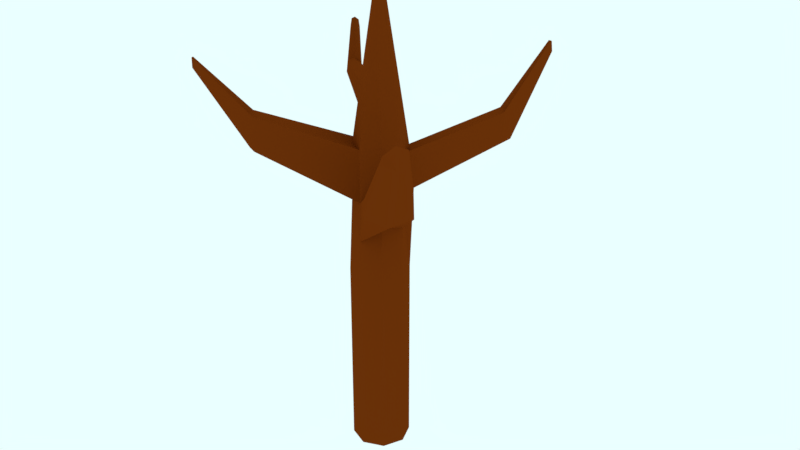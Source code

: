 # Source: Dhaka.Dead_Tree.blend  (saved by Blender 2.78.0; exported with 4.5.12 LTS)
import bpy
from mathutils import Matrix  # noqa: F401  (used for matrix-valued properties, if any)

bpy.ops.wm.read_factory_settings(use_empty=True)
scene = bpy.context.scene
scene.name = 'Scene'

# ---- collections
col_collection_1 = bpy.data.collections.new('Collection 1'); scene.collection.children.link(col_collection_1)

# ---- materials (node trees are filled in below, after node groups)
mat_tree_log = bpy.data.materials.new('Tree.Log')
mat_tree_log.alpha_threshold = 0.0
mat_tree_log.roughness = 0.5

# ---- material node trees
mat_tree_log.use_nodes = True; mat_tree_log.node_tree.nodes.clear()
_N = mat_tree_log.node_tree.nodes; _L = mat_tree_log.node_tree.links
n0 = _N.new('ShaderNodeOutputMaterial'); n0.name = 'Material Output'; n0.location = (300, 300)
n1 = _N.new('ShaderNodeBsdfDiffuse'); n1.name = 'Diffuse BSDF'; n1.location = (10, 300)
n1.inputs[0].default_value = (0.1679, 0.03028, 0.002553, 1.0)
_L.new(n1.outputs[0], n0.inputs[0])
n0.is_active_output = True

# ---- world
world_world = bpy.data.worlds.new('World'); scene.world = world_world
world_world.color = (0.8276, 1.0, 1.0)
world_world.use_sun_shadow = False
world_world.sun_shadow_jitter_overblur = 0.0
world_world.cycles.sampling_method = 'MANUAL'

# ---- meshes
me_cylinder_002 = bpy.data.meshes.new('Cylinder.002')
me_cylinder_002.from_pydata([(0.0, 1.0, -1.0), (0.2347, -0.0997, 1.37), (0.7071, 0.7071, -1.0), (0.3032, -0.1281, 1.37), (1.0, -4.371e-08, -1.0), (0.3316, -0.1966, 1.37), (0.7071, -0.7071, -1.0), (0.3032, -0.2652, 1.37), (-8.742e-08, -1.0, -1.0), (0.2347, -0.2936, 1.37), (-0.7071, -0.7071, -1.0), (0.1661, -0.2652, 1.37), (-1.0, 1.192e-08, -1.0), (0.1377, -0.1966, 1.37), (-0.7071, 0.7071, -1.0), (0.1661, -0.1281, 1.37), (0.0, 1.0, -0.7165), (0.0, 1.0, -0.3831), (0.0, 1.0, -0.04979), (0.226, 0.7838, 0.3571), (0.226, 0.7401, 0.5342), (0.7099, 0.689, 0.5499), (0.8172, 0.7647, 0.3571), (0.7071, 0.7071, -0.04979), (0.7071, 0.7071, -0.3831), (0.7071, 0.7071, -0.7165), (0.7711, 0.2177, 0.5499), (0.7921, 0.2177, 0.3571), (1.0, -4.371e-08, 0.2022), (1.0, -4.371e-08, -0.3831), (1.0, -4.371e-08, -0.7165), (0.6245, -0.6245, 0.6097), (0.6485, -0.6485, 0.4213), (0.7071, -0.7071, 0.2262), (0.7071, -0.7071, -0.3831), (0.7071, -0.7071, -0.7165), (-0.08696, -0.8202, 0.5832), (-0.08696, -0.8484, 0.3239), (-8.742e-08, -1.0, 0.1382), (-8.742e-08, -1.0, -0.3831), (-8.742e-08, -1.0, -0.7165), (-0.6054, -0.6054, 0.5832), (-0.6254, -0.6254, 0.3239), (-0.7071, -0.7071, -0.04979), (-0.7071, -0.7071, -0.3831), (-0.7071, -0.7071, -0.7165), (-0.8202, -0.08696, 0.5832), (-0.8484, -0.08696, 0.3239), (-1.0, 1.192e-08, -0.04979), (-1.0, 1.192e-08, -0.3831), (-1.0, 1.192e-08, -0.7165), (-0.6245, 0.6245, 0.6097), (-0.6485, 0.6485, 0.2974), (-0.7071, 0.7071, -0.04979), (-0.7071, 0.7071, -0.3831), (-0.7071, 0.7071, -0.7165), (1.782, 4.128, 0.5009), (1.782, 4.095, 0.645), (2.144, 4.057, 0.645), (2.224, 4.114, 0.5009), (2.19, 3.705, 0.645), (2.205, 3.705, 0.5009), (2.321, 5.988, 0.8692), (2.321, 5.977, 0.9192), (2.446, 5.964, 0.9192), (2.474, 5.983, 0.8692), (2.462, 5.841, 0.9192), (2.468, 5.841, 0.8692), (-2.531, -2.988, 0.7427), (-2.531, -3.006, 0.5812), (-2.854, -2.854, 0.7427), (-2.867, -2.867, 0.5812), (-2.988, -2.531, 0.7427), (-3.006, -2.531, 0.5812), (-3.885, -4.014, 1.005), (-3.885, -4.018, 0.9596), (-3.976, -3.976, 1.005), (-3.979, -3.979, 0.9596), (-4.014, -3.885, 1.005), (-4.018, -3.885, 0.9596), (3.916, -3.075, 0.6854), (4.124, -3.293, 0.5677), (3.773, -3.942, 0.7496), (3.831, -4.0, 0.5545), (3.037, -4.141, 0.6521), (3.124, -4.293, 0.5834), (5.205, -4.859, 0.9771), (5.305, -4.964, 0.9206), (5.136, -5.275, 1.008), (5.164, -5.304, 0.9143), (4.783, -5.371, 0.9612), (4.825, -5.444, 0.9281), (0.2282, 0.5224, 0.7626), (0.6045, 0.4772, 0.7626), (0.6572, 0.1103, 0.7626), (0.5412, -0.5314, 0.8069), (-0.003593, -0.6837, 0.7873), (-0.4054, -0.5172, 0.7873), (-0.5719, -0.1154, 0.7873), (-0.4196, 0.4294, 0.8069), (-0.2634, 1.053, 0.5911), (-1.008, 0.4644, 0.626), (-0.8688, 0.9708, 0.6449), (-0.2618, 0.8981, 0.7537), (-0.8313, 0.4441, 0.7713), (-0.7229, 0.832, 0.7853), (-2.44, 1.986, 0.7526), (-2.849, 1.662, 0.7644), (-2.773, 1.941, 0.7557), (-2.439, 1.901, 0.8155), (-2.752, 1.651, 0.8251), (-2.692, 1.864, 0.8328), (-2.994, 2.517, 0.9519), (-3.234, 2.327, 0.9589), (-3.189, 2.49, 0.9538), (-2.993, 2.467, 0.9889), (-3.177, 2.321, 0.9945), (-3.142, 2.446, 0.999)], [], [(92, 1, 3, 93), (93, 3, 5, 94), (94, 5, 7, 95), (95, 7, 9, 96), (96, 9, 11, 97), (97, 11, 13, 98), (3, 1, 15, 13, 11, 9, 7, 5), (98, 13, 15, 99), (99, 15, 1, 92), (0, 2, 4, 6, 8, 10, 12, 14), (14, 55, 16, 0), (55, 54, 17, 16), (54, 53, 18, 17), (53, 52, 19, 18), (52, 51, 20, 19), (12, 50, 55, 14), (50, 49, 54, 55), (49, 48, 53, 54), (48, 47, 52, 53), (47, 46, 51, 52), (10, 45, 50, 12), (45, 44, 49, 50), (44, 43, 48, 49), (43, 42, 47, 48), (46, 47, 73, 72), (8, 40, 45, 10), (40, 39, 44, 45), (39, 38, 43, 44), (38, 37, 42, 43), (36, 41, 70, 68), (6, 35, 40, 8), (35, 34, 39, 40), (34, 33, 38, 39), (37, 38, 85, 84), (32, 31, 36, 37), (4, 30, 35, 6), (30, 29, 34, 35), (29, 28, 33, 34), (27, 32, 82, 80), (27, 26, 31, 32), (2, 25, 30, 4), (25, 24, 29, 30), (24, 23, 28, 29), (23, 22, 27, 28), (20, 21, 58, 57), (0, 16, 25, 2), (16, 17, 24, 25), (17, 18, 23, 24), (18, 19, 22, 23), (19, 20, 57, 56), (57, 58, 64, 63), (61, 59, 65, 67), (26, 27, 61, 60), (27, 22, 59, 61), (22, 19, 56, 59), (21, 26, 60, 58), (65, 64, 66, 67), (62, 63, 64, 65), (58, 60, 66, 64), (60, 61, 67, 66), (56, 57, 63, 62), (59, 56, 62, 65), (70, 72, 78, 76), (68, 70, 76, 74), (47, 42, 71, 73), (42, 37, 69, 71), (37, 36, 68, 69), (41, 46, 72, 70), (77, 76, 78, 79), (75, 74, 76, 77), (72, 73, 79, 78), (69, 68, 74, 75), (71, 69, 75, 77), (73, 71, 77, 79), (82, 84, 90, 88), (80, 82, 88, 86), (38, 33, 83, 85), (33, 28, 81, 83), (28, 27, 80, 81), (32, 37, 84, 82), (89, 88, 90, 91), (87, 86, 88, 89), (84, 85, 91, 90), (81, 80, 86, 87), (83, 81, 87, 89), (85, 83, 89, 91), (20, 51, 102, 100), (99, 92, 103, 105), (41, 97, 98, 46), (36, 96, 97, 41), (31, 95, 96, 36), (26, 94, 95, 31), (21, 93, 94, 26), (20, 92, 93, 21), (104, 105, 111, 110), (102, 101, 107, 108), (92, 20, 100, 103), (98, 99, 105, 104), (51, 46, 101, 102), (46, 98, 104, 101), (107, 110, 116, 113), (106, 108, 114, 112), (103, 100, 106, 109), (100, 102, 108, 106), (101, 104, 110, 107), (105, 103, 109, 111), (114, 117, 115, 112), (113, 116, 117, 114), (111, 109, 115, 117), (108, 107, 113, 114), (110, 111, 117, 116), (109, 106, 112, 115)])
me_cylinder_002.materials.append(mat_tree_log)
me_cylinder_002.use_remesh_preserve_volume = False
me_cylinder_002.use_remesh_preserve_attributes = False
me_cylinder_002.use_mirror_vertex_groups = False
me_cylinder_002.update()

# ---- objects
ob_cylinder_002 = bpy.data.objects.new('Cylinder.002', me_cylinder_002)

# ---- transforms, parenting, visibility, modifiers, constraints
ob_cylinder_002.location = (-0.8586, 0.0, 4.139)
ob_cylinder_002.scale = (0.5704, 0.5704, 4.046)
ob_cylinder_002.lineart.crease_threshold = 0.0

# ---- collection membership
col_collection_1.objects.link(ob_cylinder_002)

# ---- scene / render settings (as saved in the file)
scene.frame_start = 1; scene.frame_end = 250; scene.frame_set(1)
scene.render.engine = 'CYCLES'
scene.render.resolution_percentage = 50
scene.render.dither_intensity = 0.0
scene.cycles.use_denoising = False
scene.cycles.samples = 500
scene.cycles.sampling_pattern = 'TABULATED_SOBOL'
scene.cycles.light_sampling_threshold = 0.0
scene.cycles.use_adaptive_sampling = False
scene.cycles.use_light_tree = False
scene.cycles.blur_glossy = 0.0
scene.cycles.sample_clamp_indirect = 0.0
scene.view_settings.view_transform = 'Standard'
bpy.context.view_layer.update()

# ---- added for rendering (the .blend has no active camera): camera
cam_auto = bpy.data.cameras.new('AutoCamera')
cam_auto.lens = 50.0
cam_auto.sensor_width = 36.0
cam_auto.clip_end = 1000.0
ob_auto_camera = bpy.data.objects.new('AutoCamera', cam_auto)
scene.collection.objects.link(ob_auto_camera)
ob_auto_camera.location = (11.313, -14.0106, 14.3321)
ob_auto_camera.rotation_euler = (1.09748, -7.21219e-08, 0.694738)
scene.camera = ob_auto_camera
bpy.context.view_layer.update()
